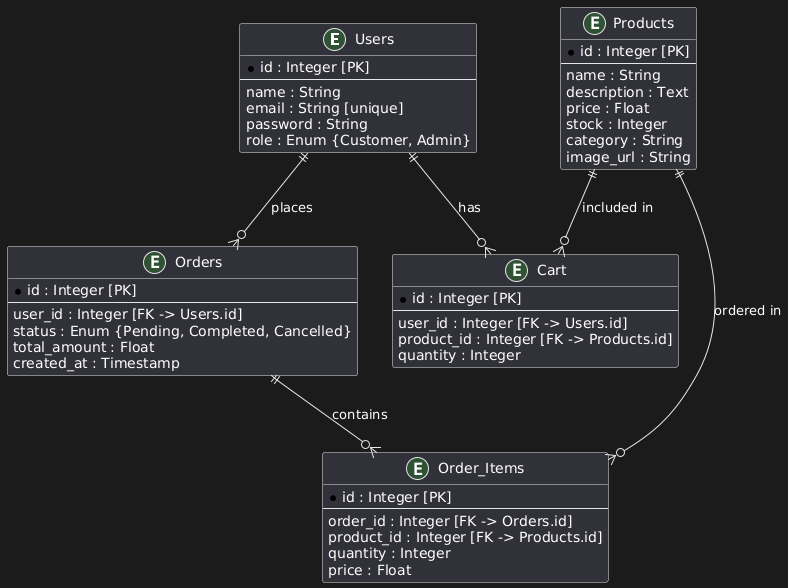

The diagram above was rendered by PlantUML. Its source (embedded in the PNG):
@startuml
entity Users {
  * id : Integer [PK]
  --
  name : String
  email : String [unique]
  password : String
  role : Enum {Customer, Admin}
}

entity Products {
  * id : Integer [PK]
  --
  name : String
  description : Text
  price : Float
  stock : Integer
  category : String
  image_url : String
}

entity Cart {
  * id : Integer [PK]
  --
  user_id : Integer [FK -> Users.id]
  product_id : Integer [FK -> Products.id]
  quantity : Integer
}

entity Orders {
  * id : Integer [PK]
  --
  user_id : Integer [FK -> Users.id]
  status : Enum {Pending, Completed, Cancelled}
  total_amount : Float
  created_at : Timestamp
}

entity Order_Items {
  * id : Integer [PK]
  --
  order_id : Integer [FK -> Orders.id]
  product_id : Integer [FK -> Products.id]
  quantity : Integer
  price : Float
}

Users ||--o{ Cart : "has"
Users ||--o{ Orders : "places"
Orders ||--o{ Order_Items : "contains"
Products ||--o{ Cart : "included in"
Products ||--o{ Order_Items : "ordered in"
@enduml